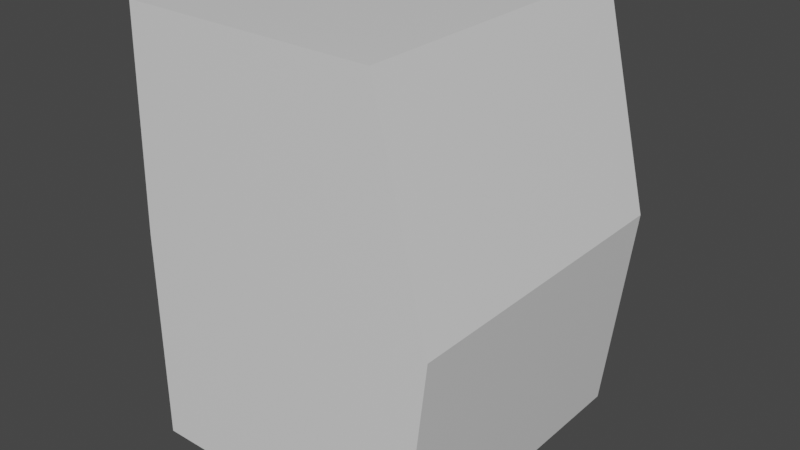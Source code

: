 # Source: backpack.blend  (saved by Blender 3.1.7; exported with 4.5.12 LTS)
import bpy
from mathutils import Matrix  # noqa: F401  (used for matrix-valued properties, if any)

bpy.ops.wm.read_factory_settings(use_empty=True)
scene = bpy.context.scene
scene.name = 'Scene'

# ---- collections
col_collection = bpy.data.collections.new('Collection'); scene.collection.children.link(col_collection)

# ---- materials (node trees are filled in below, after node groups)
mat_material = bpy.data.materials.new('Material')
mat_material.alpha_threshold = 0.0
mat_material.use_transparent_shadow = False
mat_material.line_color = (0.0, 0.0, 0.0, 1.0)

# ---- material node trees
mat_material.use_nodes = True; mat_material.node_tree.nodes.clear()
_N = mat_material.node_tree.nodes; _L = mat_material.node_tree.links
n0 = _N.new('ShaderNodeOutputMaterial'); n0.name = 'Material Output'; n0.location = (300, 300)
n1 = _N.new('ShaderNodeBsdfPrincipled'); n1.name = 'Principled BSDF'; n1.location = (10, 300)
n1.distribution = 'GGX'
n1.subsurface_method = 'RANDOM_WALK_SKIN'
n1.inputs[2].default_value = 0.4
n1.inputs[3].default_value = 1.45
n1.inputs[27].default_value = (0.0, 0.0, 0.0, 1.0)
n1.inputs[28].default_value = 1.0
_L.new(n1.outputs[0], n0.inputs[0])
n0.is_active_output = True

# ---- world
world_world = bpy.data.worlds.new('World'); scene.world = world_world
world_world.use_nodes = True; world_world.node_tree.nodes.clear()
_N = world_world.node_tree.nodes; _L = world_world.node_tree.links
n0 = _N.new('ShaderNodeOutputWorld'); n0.name = 'World Output'; n0.location = (300, 300)
n1 = _N.new('ShaderNodeBackground'); n1.name = 'Background'; n1.location = (10, 300)
n1.inputs[0].default_value = (0.05088, 0.05088, 0.05088, 1.0)
_L.new(n1.outputs[0], n0.inputs[0])
n0.is_active_output = True
world_world.color = (0.05088, 0.05088, 0.05088)
world_world.use_sun_shadow = False
world_world.sun_shadow_jitter_overblur = 0.0

# ---- meshes
me_cube = bpy.data.meshes.new('Cube')
me_cube.from_pydata([(0.664, 1.0, 1.738), (0.8382, 1.0, -1.0), (0.664, -1.0, 1.738), (0.8382, -1.0, -1.0), (-0.9524, 1.0, 1.738), (-1.0, 1.0, -1.0), (-0.9524, -1.0, 1.738), (-1.0, -1.0, -1.0), (1.0, 1.0, 0.3692), (-1.0, -1.0, 0.3692), (1.0, -1.0, 0.3692), (-1.0, 1.0, 0.3692), (-1.0, 0.0, -1.0), (0.664, 0.0, 1.738), (-0.9524, 0.0, 1.738), (0.8382, 0.0, -1.0), (1.0, 0.0, 0.3692), (-1.0, 0.0, 0.3692), (0.0, 1.0, -1.0), (0.0, -1.0, 1.738), (0.0, -1.0, -1.0), (0.0, 1.0, 1.738), (0.0, 1.0, 0.3692), (0.0, -1.0, 0.3692), (0.0, 0.0, -1.0), (0.0, 0.0, 1.738)], [], [(25, 14, 6, 19), (23, 19, 6, 9), (17, 14, 4, 11), (24, 15, 3, 20), (16, 13, 2, 10), (22, 21, 0, 8), (18, 22, 8, 1), (15, 16, 10, 3), (12, 17, 11, 5), (20, 23, 9, 7), (7, 9, 17, 12), (1, 8, 16, 15), (8, 0, 13, 16), (18, 1, 15, 24), (9, 6, 14, 17), (21, 4, 14, 25), (0, 21, 25, 13), (5, 18, 24, 12), (3, 10, 23, 20), (5, 11, 22, 18), (11, 4, 21, 22), (12, 24, 20, 7), (10, 2, 19, 23), (13, 25, 19, 2)])
_uv = me_cube.uv_layers.new(name='UVMap')
_uv.uv.foreach_set('vector', [0.75, 0.625, 0.875, 0.625, 0.875, 0.75, 0.75, 0.75, 0.5, 0.875, 0.625, 0.875, 0.625, 1.0, 0.5, 1.0, 0.5, 0.125, 0.625, 0.125, 0.625, 0.25, 0.5, 0.25, 0.25, 0.625, 0.375, 0.625, 0.375, 0.75, 0.25, 0.75, 0.125, 0.8555, 0.2385, 0.8555, 0.2385, 0.9904, 0.125, 0.9904, 0.5, 0.375, 0.625, 0.375, 0.625, 0.5, 0.5, 0.5, 0.375, 0.375, 0.5, 0.375, 0.5, 0.5, 0.375, 0.5, 0.0115, 0.8555, 0.125, 0.8555, 0.125, 0.9904, 0.0115, 0.9904, 0.375, 0.125, 0.5, 0.125, 0.5, 0.25, 0.375, 0.25, 0.375, 0.875, 0.5, 0.875, 0.5, 1.0, 0.375, 1.0, 0.375, 0.0, 0.5, 0.0, 0.5, 0.125, 0.375, 0.125, 0.0115, 0.7205, 0.125, 0.7205, 0.125, 0.8555, 0.0115, 0.8555, 0.125, 0.7205, 0.2385, 0.7205, 0.2385, 0.8555, 0.125, 0.8555, 0.25, 0.5, 0.375, 0.5, 0.375, 0.625, 0.25, 0.625, 0.5, 0.0, 0.625, 0.0, 0.625, 0.125, 0.5, 0.125, 0.75, 0.5, 0.875, 0.5, 0.875, 0.625, 0.75, 0.625, 0.625, 0.5, 0.75, 0.5, 0.75, 0.625, 0.625, 0.625, 0.125, 0.5, 0.25, 0.5, 0.25, 0.625, 0.125, 0.625, 0.375, 0.75, 0.5, 0.75, 0.5, 0.875, 0.375, 0.875, 0.375, 0.25, 0.5, 0.25, 0.5, 0.375, 0.375, 0.375, 0.5, 0.25, 0.625, 0.25, 0.625, 0.375, 0.5, 0.375, 0.125, 0.625, 0.25, 0.625, 0.25, 0.75, 0.125, 0.75, 0.5, 0.75, 0.625, 0.75, 0.625, 0.875, 0.5, 0.875, 0.625, 0.625, 0.75, 0.625, 0.75, 0.75, 0.625, 0.75])
me_cube.materials.append(mat_material)
me_cube.use_remesh_preserve_volume = False
me_cube.use_remesh_preserve_attributes = False
me_cube.use_mirror_vertex_groups = False
me_cube.update()

# ---- objects
ob_cube = bpy.data.objects.new('Cube', me_cube)

# ---- transforms, parenting, visibility, modifiers, constraints
ob_cube.location = (0.0, 0.0, 0.0)
ob_cube.lock_rotations_4d = False
ob_cube.empty_display_type = 'ARROWS'
ob_cube.lineart.crease_threshold = 0.0

# ---- collection membership
col_collection.objects.link(ob_cube)

# ---- scene / render settings (as saved in the file)
scene.frame_start = 1; scene.frame_end = 250; scene.frame_set(1)
scene.render.engine = 'BLENDER_EEVEE_NEXT'
scene.cycles.sampling_pattern = 'TABULATED_SOBOL'
scene.cycles.use_light_tree = False
scene.view_settings.view_transform = 'Filmic'
bpy.context.view_layer.update()

# ---- added for rendering (the .blend has no active camera and no usable light): camera, sun
cam_auto = bpy.data.cameras.new('AutoCamera')
cam_auto.lens = 50.0
cam_auto.sensor_width = 36.0
cam_auto.clip_end = 1000.0
ob_auto_camera = bpy.data.objects.new('AutoCamera', cam_auto)
scene.collection.objects.link(ob_auto_camera)
ob_auto_camera.location = (3.64245, -4.37094, 3.28314)
ob_auto_camera.rotation_euler = (1.09748, -7.21219e-08, 0.694738)
scene.camera = ob_auto_camera
light_auto_sun = bpy.data.lights.new('AutoSun', 'SUN')
light_auto_sun.energy = 3.0
light_auto_sun.angle = 0.0523599
ob_auto_sun = bpy.data.objects.new('AutoSun', light_auto_sun)
scene.collection.objects.link(ob_auto_sun)
ob_auto_sun.rotation_euler = (0.872665, 0.174533, 0.523599)
bpy.context.view_layer.update()
